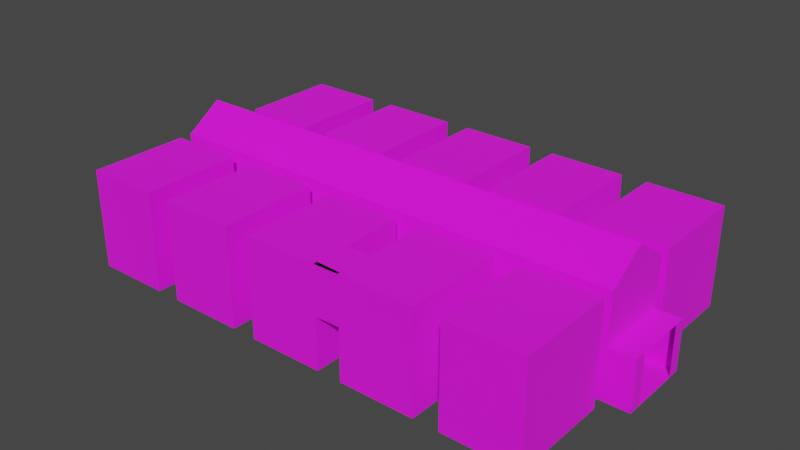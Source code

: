 # Source: room7.blend  (saved by Blender 3.6.11; exported with 4.5.12 LTS)
import bpy
from mathutils import Matrix  # noqa: F401  (used for matrix-valued properties, if any)

bpy.ops.wm.read_factory_settings(use_empty=True)
scene = bpy.context.scene
scene.name = 'Scene'

# ---- collections
col_collection = bpy.data.collections.new('Collection'); scene.collection.children.link(col_collection)

# ---- images (referenced by path relative to the original .blend; pixels are not part of the script)
import os
ASSET_DIR = os.environ.get("B2B_ASSET_DIR", "")  # directory of the original .blend (textures are referenced by path, not embedded)
HERE = os.path.dirname(os.path.abspath(__file__))  # packed textures are extracted next to this script under _unpacked/

def load_image(name, relpath, width, height, colorspace="sRGB"):
    """Load a texture the original file referenced (path relative to the .blend, or extracted next to this script)."""
    p = next((c for c in (os.path.join(HERE, relpath), os.path.join(ASSET_DIR, relpath)) if relpath and os.path.exists(c)), "")
    if p:
        img = bpy.data.images.load(p, check_existing=True)
        img.name = name
    else:  # same state as the original file: an image datablock whose file is absent (Cycles renders it pink)
        img = bpy.data.images.new(name, width, height)
        img.source = "FILE"
        img.filepath = "//" + (relpath or name)
    img.colorspace_settings.name = colorspace
    return img
img_dungeon_wall_diffuse_png = load_image('dungeon_wall_diffuse.png', 'dungeon_wall_diffuse.png', 1024, 1024, 'sRGB')
img_dungeon_floor_diffuse_png = load_image('dungeon_floor_diffuse.png', 'dungeon_floor_diffuse.png', 1024, 1024, 'sRGB')

# ---- materials (node trees are filled in below, after node groups)
mat_material = bpy.data.materials.new('Material')
mat_material.use_backface_culling = True
mat_material.use_transparent_shadow = False
mat_floor = bpy.data.materials.new('Floor')
mat_floor.use_backface_culling = True
mat_floor.use_transparent_shadow = False

# ---- material node trees
mat_material.use_nodes = True; mat_material.node_tree.nodes.clear()
_N = mat_material.node_tree.nodes; _L = mat_material.node_tree.links
n0 = _N.new('ShaderNodeBsdfPrincipled'); n0.name = 'Principled BSDF'; n0.location = (10, 300)
n0.distribution = 'GGX'
n0.subsurface_method = 'RANDOM_WALK_SKIN'
n0.inputs[2].default_value = 1.0
n0.inputs[3].default_value = 1.45
n0.inputs[27].default_value = (0.0, 0.0, 0.0, 1.0)
n0.inputs[28].default_value = 1.0
n1 = _N.new('ShaderNodeOutputMaterial'); n1.name = 'Material Output'; n1.location = (300, 300)
n2 = _N.new('ShaderNodeTexImage'); n2.name = 'Image Texture'; n2.location = (-722, 293)
n2.image = img_dungeon_wall_diffuse_png
_L.new(n0.outputs[0], n1.inputs[0])
_L.new(n2.outputs[0], n0.inputs[0])
n1.is_active_output = True
mat_floor.use_nodes = True; mat_floor.node_tree.nodes.clear()
_N = mat_floor.node_tree.nodes; _L = mat_floor.node_tree.links
n0 = _N.new('ShaderNodeBsdfPrincipled'); n0.name = 'Principled BSDF'; n0.location = (10, 300)
n0.distribution = 'GGX'
n0.subsurface_method = 'RANDOM_WALK_SKIN'
n0.inputs[2].default_value = 1.0
n0.inputs[3].default_value = 1.45
n0.inputs[27].default_value = (0.0, 0.0, 0.0, 1.0)
n0.inputs[28].default_value = 1.0
n1 = _N.new('ShaderNodeOutputMaterial'); n1.name = 'Material Output'; n1.location = (300, 300)
n2 = _N.new('ShaderNodeTexImage'); n2.name = 'Image Texture'; n2.location = (-722, 293)
n2.image = img_dungeon_floor_diffuse_png
_L.new(n0.outputs[0], n1.inputs[0])
_L.new(n2.outputs[0], n0.inputs[0])
n1.is_active_output = True

# ---- world
world_world = bpy.data.worlds.new('World'); scene.world = world_world
world_world.use_nodes = True; world_world.node_tree.nodes.clear()
_N = world_world.node_tree.nodes; _L = world_world.node_tree.links
n0 = _N.new('ShaderNodeOutputWorld'); n0.name = 'World Output'; n0.location = (300, 300)
n1 = _N.new('ShaderNodeBackground'); n1.name = 'Background'; n1.location = (10, 300)
n1.inputs[0].default_value = (0.05088, 0.05088, 0.05088, 1.0)
_L.new(n1.outputs[0], n0.inputs[0])
n0.is_active_output = True
world_world.color = (0.05088, 0.05088, 0.05088)
world_world.use_sun_shadow = False
world_world.sun_shadow_jitter_overblur = 0.0

# ---- meshes
me_cube = bpy.data.meshes.new('Cube')
me_cube.from_pydata([(-1.0, -1.0, -1.0), (-1.0, -1.0, 3.0), (-5.96e-08, 3.0, -1.0), (-5.96e-08, 3.0, 1.0), (2.0, -1.0, -1.0), (2.0, -1.0, 3.0), (1.0, 3.0, -1.0), (1.0, 3.0, 1.0), (-1.0, 3.0, 3.0), (-1.0, 3.0, -1.0), (2.0, 3.0, -1.0), (2.0, 3.0, 3.0), (-5.96e-08, 3.5, -1.0), (-5.96e-08, 3.5, 1.0), (1.0, 3.5, -1.0), (1.0, 3.5, 1.0), (3.0, -1.0, -1.0), (3.0, -1.0, 3.0), (4.0, 3.0, -1.0), (4.0, 3.0, 1.0), (6.0, -1.0, -1.0), (6.0, -1.0, 3.0), (5.0, 3.0, -1.0), (5.0, 3.0, 1.0), (3.0, 3.0, 3.0), (3.0, 3.0, -1.0), (6.0, 3.0, -1.0), (6.0, 3.0, 3.0), (4.0, 3.5, -1.0), (4.0, 3.5, 1.0), (5.0, 3.5, -1.0), (5.0, 3.5, 1.0), (2.0, -1.0, 2.733), (2.0, -0.4287, 1.061), (2.0, -1.0, 1.071), (2.0, -0.8236, 3.0), (2.0, 0.5509, 3.0), (2.0, 0.6564, 2.741), (3.0, -1.0, 1.093), (3.0, -1.0, 2.811), (3.0, -0.8753, 3.0), (3.0, 0.5229, 3.0), (3.0, 0.6193, 2.764), (3.0, -0.4657, 1.084), (-5.0, -1.0, -1.0), (-5.0, -1.0, 3.0), (-4.0, 3.0, -1.0), (-4.0, 3.0, 1.0), (-2.0, -1.0, -1.0), (-2.0, -1.0, 3.0), (-3.0, 3.0, -1.0), (-3.0, 3.0, 1.0), (-5.0, 3.0, 3.0), (-5.0, 3.0, -1.0), (-2.0, 3.0, -1.0), (-2.0, 3.0, 3.0), (-4.0, 3.5, -1.0), (-4.0, 3.5, 1.0), (-3.0, 3.5, -1.0), (-3.0, 3.5, 1.0), (-9.0, -1.0, -1.0), (-9.0, -1.0, 3.0), (-8.0, 3.0, -1.0), (-8.0, 3.0, 1.0), (-6.0, -1.0, -1.0), (-6.0, -1.0, 3.0), (-7.0, 3.0, -1.0), (-7.0, 3.0, 1.0), (-9.0, 3.0, 3.0), (-9.0, 3.0, -1.0), (-6.0, 3.0, -1.0), (-6.0, 3.0, 3.0), (-8.0, 3.5, -1.0), (-8.0, 3.5, 1.0), (-7.0, 3.5, -1.0), (-7.0, 3.5, 1.0), (7.0, -1.0, -1.0), (7.0, -1.0, 3.0), (8.0, 3.0, -1.0), (8.0, 3.0, 1.0), (10.0, -1.0, -1.0), (10.0, -1.0, 3.0), (9.0, 3.0, -1.0), (9.0, 3.0, 1.0), (7.0, 3.0, 3.0), (7.0, 3.0, -1.0), (10.0, 3.0, -1.0), (10.0, 3.0, 3.0), (8.0, 3.5, -1.0), (8.0, 3.5, 1.0), (9.0, 3.5, -1.0), (9.0, 3.5, 1.0), (-2.0, 11.0, -1.0), (-2.0, 11.0, 3.0), (-3.0, 7.0, -1.0), (-3.0, 7.0, 1.0), (-5.0, 11.0, -1.0), (-5.0, 11.0, 3.0), (-4.0, 7.0, -1.0), (-4.0, 7.0, 1.0), (-2.0, 7.0, 3.0), (-2.0, 7.0, -1.0), (-5.0, 7.0, -1.0), (-5.0, 7.0, 3.0), (-3.0, 6.5, -1.0), (-3.0, 6.5, 1.0), (-4.0, 6.5, -1.0), (-4.0, 6.5, 1.0), (2.0, 11.0, -1.0), (2.0, 11.0, 3.0), (1.0, 7.0, -1.0), (1.0, 7.0, 1.0), (-1.0, 11.0, -1.0), (-1.0, 11.0, 3.0), (0.0, 7.0, -1.0), (0.0, 7.0, 1.0), (2.0, 7.0, 3.0), (2.0, 7.0, -1.0), (-1.0, 7.0, -1.0), (-1.0, 7.0, 3.0), (1.0, 6.5, -1.0), (1.0, 6.5, 1.0), (0.0, 6.5, -1.0), (0.0, 6.5, 1.0), (6.0, 11.0, -1.0), (6.0, 11.0, 3.0), (5.0, 7.0, -1.0), (5.0, 7.0, 1.0), (3.0, 11.0, -1.0), (3.0, 11.0, 3.0), (4.0, 7.0, -1.0), (4.0, 7.0, 1.0), (6.0, 7.0, 3.0), (6.0, 7.0, -1.0), (3.0, 7.0, -1.0), (3.0, 7.0, 3.0), (5.0, 6.5, -1.0), (5.0, 6.5, 1.0), (4.0, 6.5, -1.0), (4.0, 6.5, 1.0), (10.0, 11.0, -1.0), (10.0, 11.0, 3.0), (9.0, 7.0, -1.0), (9.0, 7.0, 1.0), (7.0, 11.0, -1.0), (7.0, 11.0, 3.0), (8.0, 7.0, -1.0), (8.0, 7.0, 1.0), (10.0, 7.0, 3.0), (10.0, 7.0, -1.0), (7.0, 7.0, -1.0), (7.0, 7.0, 3.0), (9.0, 6.5, -1.0), (9.0, 6.5, 1.0), (8.0, 6.5, -1.0), (8.0, 6.5, 1.0), (-6.0, 11.0, -1.0), (-6.0, 11.0, 3.0), (-7.0, 7.0, -1.0), (-7.0, 7.0, 1.0), (-9.0, 11.0, -1.0), (-9.0, 11.0, 3.0), (-8.0, 7.0, -1.0), (-8.0, 7.0, 1.0), (-6.0, 7.0, 3.0), (-6.0, 7.0, -1.0), (-9.0, 7.0, -1.0), (-9.0, 7.0, 3.0), (-7.0, 6.5, -1.0), (-7.0, 6.5, 1.0), (-8.0, 6.5, -1.0), (-8.0, 6.5, 1.0)], [], [(0, 9, 8, 1), (36, 11, 10, 4, 34, 33, 37), (5, 35, 32), (4, 0, 1, 5, 32, 34), (9, 0, 4, 10), (39, 17, 5, 32), (2, 3, 8, 9), (3, 7, 11, 8), (7, 6, 10, 11), (6, 7, 15, 14), (7, 3, 13, 15), (3, 2, 12, 13), (14, 12, 2, 6), (38, 16, 25, 24, 41, 42, 43), (17, 39, 40), (26, 20, 21, 27), (17, 21, 20, 16, 38, 39), (25, 16, 20, 26), (35, 5, 17, 40), (18, 19, 24, 25), (19, 23, 27, 24), (23, 22, 26, 27), (22, 23, 31, 30), (23, 19, 29, 31), (19, 18, 28, 29), (30, 28, 18, 22), (35, 40, 39, 32), (37, 42, 41, 36), (42, 37, 33, 43), (34, 38, 43, 33), (38, 34, 32, 39), (1, 8, 11, 36, 41, 24, 27, 21, 17, 5), (53, 52, 45, 44), (55, 49, 45, 52), (54, 48, 49, 55), (45, 49, 48, 44), (53, 44, 48, 54), (46, 47, 52, 53), (47, 51, 55, 52), (51, 50, 54, 55), (50, 51, 59, 58), (51, 47, 57, 59), (47, 46, 56, 57), (58, 56, 46, 50), (69, 68, 61, 60), (71, 65, 61, 68), (70, 64, 65, 71), (61, 65, 64, 60), (69, 60, 64, 70), (62, 63, 68, 69), (63, 67, 71, 68), (67, 66, 70, 71), (66, 67, 75, 74), (67, 63, 73, 75), (63, 62, 72, 73), (74, 72, 62, 66), (85, 84, 77, 76), (87, 81, 77, 84), (86, 80, 81, 87), (77, 81, 80, 76), (85, 76, 80, 86), (78, 79, 84, 85), (79, 83, 87, 84), (83, 82, 86, 87), (82, 83, 91, 90), (83, 79, 89, 91), (79, 78, 88, 89), (90, 88, 78, 82), (101, 100, 93, 92), (103, 97, 93, 100), (102, 96, 97, 103), (93, 97, 96, 92), (101, 92, 96, 102), (94, 95, 100, 101), (95, 99, 103, 100), (99, 98, 102, 103), (98, 99, 107, 106), (99, 95, 105, 107), (95, 94, 104, 105), (106, 104, 94, 98), (117, 116, 109, 108), (119, 113, 109, 116), (118, 112, 113, 119), (109, 113, 112, 108), (117, 108, 112, 118), (110, 111, 116, 117), (111, 115, 119, 116), (115, 114, 118, 119), (114, 115, 123, 122), (115, 111, 121, 123), (111, 110, 120, 121), (122, 120, 110, 114), (133, 132, 125, 124), (135, 129, 125, 132), (134, 128, 129, 135), (125, 129, 128, 124), (133, 124, 128, 134), (126, 127, 132, 133), (127, 131, 135, 132), (131, 130, 134, 135), (130, 131, 139, 138), (131, 127, 137, 139), (127, 126, 136, 137), (138, 136, 126, 130), (149, 148, 141, 140), (151, 145, 141, 148), (150, 144, 145, 151), (141, 145, 144, 140), (149, 140, 144, 150), (142, 143, 148, 149), (143, 147, 151, 148), (147, 146, 150, 151), (146, 147, 155, 154), (147, 143, 153, 155), (143, 142, 152, 153), (154, 152, 142, 146), (165, 164, 157, 156), (167, 161, 157, 164), (166, 160, 161, 167), (157, 161, 160, 156), (158, 159, 164, 165), (159, 163, 167, 164), (163, 162, 166, 167), (162, 163, 171, 170), (163, 159, 169, 171), (159, 158, 168, 169), (170, 168, 158, 162), (156, 160, 166, 165)])
me_cube.polygons.foreach_set('material_index', [0, 0, 0, 0, 1, 0, 0, 0, 0, 0, 0, 0, 0, 0, 0, 0, 0, 1, 0, 0, 0, 0, 0, 0, 0, 0, 0, 0, 0, 0, 0, 0, 0, 0, 0, 0, 1, 0, 0, 0, 0, 0, 0, 0, 0, 0, 0, 0, 1, 0, 0, 0, 0, 0, 0, 0, 0, 0, 0, 0, 1, 0, 0, 0, 0, 0, 0, 0, 0, 0, 0, 0, 1, 0, 0, 0, 0, 0, 0, 0, 0, 0, 0, 0, 1, 0, 0, 0, 0, 0, 0, 0, 0, 0, 0, 0, 1, 0, 0, 0, 0, 0, 0, 0, 0, 0, 0, 0, 1, 0, 0, 0, 0, 0, 0, 0, 0, 0, 0, 0, 0, 0, 0, 0, 0, 0, 0, 0])
_uv = me_cube.uv_layers.new(name='UVMap')
_uv.uv.foreach_set('vector', [-0.9768, 0.05865, 0.02315, 0.05865, 0.02315, 1.059, -0.9768, 1.059, -0.5891, 1.059, 0.02315, 1.059, 0.02315, 0.05865, -0.9768, 0.05865, -0.9768, 0.5765, -0.834, 0.574, -0.5628, 0.994, -0.9768, 1.059, -0.9327, 1.059, -0.9768, 0.992, 0.9859, 0.05865, 0.2359, 0.05865, 0.2359, 1.059, 0.9859, 1.059, 0.9859, 0.992, 0.9859, 0.5765, 0.02956, -0.1575, 0.02956, -1.444, 0.9942, -1.444, 0.9942, -0.1575, 1.236, 1.012, 1.236, 1.059, 0.9859, 1.059, 0.9859, 0.992, 0.4859, 0.05865, 0.4859, 0.5586, 0.2359, 1.059, 0.2359, 0.05865, 0.4859, 0.5586, 0.7359, 0.5586, 0.9859, 1.059, 0.2359, 1.059, 0.7359, 0.5586, 0.7359, 0.05865, 0.9859, 0.05865, 0.9859, 1.059, 0.02315, 0.05865, 0.02315, 0.5586, 0.1482, 0.5586, 0.1482, 0.05865, 0.7359, 0.02315, 0.4859, 0.02315, 0.4859, 0.1482, 0.7359, 0.1482, 0.02315, 0.5586, 0.02315, 0.05865, 0.1482, 0.05865, 0.1482, 0.5586, 0.7359, 0.1482, 0.4859, 0.1482, 0.4859, 0.02315, 0.7359, 0.02315, -0.9768, 0.5819, -0.9768, 0.05865, 0.02315, 0.05865, 0.02315, 1.059, -0.5961, 1.059, -0.572, 0.9996, -0.8433, 0.5795, -0.9768, 1.059, -0.9768, 1.012, -0.9457, 1.059, 0.02315, 0.05865, -0.9768, 0.05865, -0.9768, 1.059, 0.02315, 1.059, 1.236, 1.059, 1.986, 1.059, 1.986, 0.05865, 1.236, 0.05865, 1.236, 0.5819, 1.236, 1.012, 1.316, -0.1575, 1.316, -1.444, 2.28, -1.444, 2.28, -0.1575, 0.9859, -0.9327, 0.9859, -0.9768, 1.236, -0.9768, 1.236, -0.9457, 1.486, 0.05865, 1.486, 0.5586, 1.236, 1.059, 1.236, 0.05865, 1.486, 0.5586, 1.736, 0.5586, 1.986, 1.059, 1.236, 1.059, 1.736, 0.5586, 1.736, 0.05865, 1.986, 0.05865, 1.986, 1.059, 0.02315, 0.05865, 0.02315, 0.5586, 0.1482, 0.5586, 0.1482, 0.05865, 1.736, 0.02315, 1.486, 0.02315, 1.486, 0.1482, 1.736, 0.1482, 0.02315, 0.5586, 0.02315, 0.05865, 0.1482, 0.05865, 0.1482, 0.5586, 1.736, 0.1482, 1.486, 0.1482, 1.486, 0.02315, 1.736, 0.02315, 0.9859, 1.059, 1.236, 1.059, 1.236, 1.012, 0.9859, 0.992, 0.9859, 0.994, 1.236, 0.9996, 1.236, 1.059, 0.9859, 1.059, 1.236, 0.9996, 0.9859, 0.994, 0.9859, 0.574, 1.236, 0.5795, 0.9859, -0.9768, 1.236, -0.9768, 1.236, -0.8433, 0.9859, -0.834, 1.236, 0.5819, 0.9859, 0.5765, 0.9859, 0.992, 1.236, 1.012, 0.2359, -0.9768, 0.2359, 0.02315, 0.9859, 0.02315, 0.9859, -0.5891, 1.236, -0.5961, 1.236, 0.02315, 1.986, 0.02315, 1.986, -0.9768, 1.236, -0.9768, 0.9859, -0.9768, 0.02315, 0.05865, 0.02315, 1.059, -0.9768, 1.059, -0.9768, 0.05865, -0.01406, 0.02315, -0.01406, -0.9768, -0.7641, -0.9768, -0.7641, 0.02315, 0.02315, 0.05865, -0.9768, 0.05865, -0.9768, 1.059, 0.02315, 1.059, -0.7641, 1.059, -0.01406, 1.059, -0.01406, 0.05865, -0.7641, 0.05865, -1.257, -0.1575, -1.257, -1.444, -0.292, -1.444, -0.292, -0.1575, -0.5141, 0.05865, -0.5141, 0.5586, -0.7641, 1.059, -0.7641, 0.05865, -0.5141, 0.5586, -0.2641, 0.5586, -0.01406, 1.059, -0.7641, 1.059, -0.2641, 0.5586, -0.2641, 0.05865, -0.01406, 0.05865, -0.01406, 1.059, 0.02315, 0.05865, 0.02315, 0.5586, 0.1482, 0.5586, 0.1482, 0.05865, -0.2641, 0.02315, -0.5141, 0.02315, -0.5141, 0.1482, -0.2641, 0.1482, 0.02315, 0.5586, 0.02315, 0.05865, 0.1482, 0.05865, 0.1482, 0.5586, -0.2641, 0.1482, -0.5141, 0.1482, -0.5141, 0.02315, -0.2641, 0.02315, 0.02315, 0.05865, 0.02315, 1.059, -0.9768, 1.059, -0.9768, 0.05865, -1.014, 0.02315, -1.014, -0.9768, -1.764, -0.9768, -1.764, 0.02315, 0.02315, 0.05865, -0.9768, 0.05865, -0.9768, 1.059, 0.02315, 1.059, -1.764, 1.059, -1.014, 1.059, -1.014, 0.05865, -1.764, 0.05865, -2.543, -0.1575, -2.543, -1.444, -1.578, -1.444, -1.578, -0.1575, -1.514, 0.05865, -1.514, 0.5586, -1.764, 1.059, -1.764, 0.05865, -1.514, 0.5586, -1.264, 0.5586, -1.014, 1.059, -1.764, 1.059, -1.264, 0.5586, -1.264, 0.05865, -1.014, 0.05865, -1.014, 1.059, 0.02315, 0.05865, 0.02315, 0.5586, 0.1482, 0.5586, 0.1482, 0.05865, -1.264, 0.02315, -1.514, 0.02315, -1.514, 0.1482, -1.264, 0.1482, 0.02315, 0.5586, 0.02315, 0.05865, 0.1482, 0.05865, 0.1482, 0.5586, -1.264, 0.1482, -1.514, 0.1482, -1.514, 0.02315, -1.264, 0.02315, 0.02315, 0.05865, 0.02315, 1.059, -0.9768, 1.059, -0.9768, 0.05865, 2.986, 0.02315, 2.986, -0.9768, 2.236, -0.9768, 2.236, 0.02315, 0.02315, 0.05865, -0.9768, 0.05865, -0.9768, 1.059, 0.02315, 1.059, 2.236, 1.059, 2.986, 1.059, 2.986, 0.05865, 2.236, 0.05865, 2.602, -0.1575, 2.602, -1.444, 3.567, -1.444, 3.567, -0.1575, 2.486, 0.05865, 2.486, 0.5586, 2.236, 1.059, 2.236, 0.05865, 2.486, 0.5586, 2.736, 0.5586, 2.986, 1.059, 2.236, 1.059, 2.736, 0.5586, 2.736, 0.05865, 2.986, 0.05865, 2.986, 1.059, 0.02315, 0.05865, 0.02315, 0.5586, 0.1482, 0.5586, 0.1482, 0.05865, 2.736, 0.02315, 2.486, 0.02315, 2.486, 0.1482, 2.736, 0.1482, 0.02315, 0.5586, 0.02315, 0.05865, 0.1482, 0.05865, 0.1482, 0.5586, 2.736, 0.1482, 2.486, 0.1482, 2.486, 0.02315, 2.736, 0.02315, 1.023, 0.05865, 1.023, 1.059, 2.023, 1.059, 2.023, 0.05865, -0.7641, 1.023, -0.7641, 2.023, -0.01406, 2.023, -0.01406, 1.023, 1.023, 0.05865, 2.023, 0.05865, 2.023, 1.059, 1.023, 1.059, -0.01406, 1.059, -0.7641, 1.059, -0.7641, 0.05865, -0.01406, 0.05865, -0.292, 1.129, -0.292, 2.415, -1.257, 2.415, -1.257, 1.129, -0.2641, 0.05865, -0.2641, 0.5586, -0.01406, 1.059, -0.01406, 0.05865, -0.2641, 0.5586, -0.5141, 0.5586, -0.7641, 1.059, -0.01406, 1.059, -0.5141, 0.5586, -0.5141, 0.05865, -0.7641, 0.05865, -0.7641, 1.059, 1.023, 0.05865, 1.023, 0.5586, 0.8982, 0.5586, 0.8982, 0.05865, -0.5141, 1.023, -0.2641, 1.023, -0.2641, 0.8982, -0.5141, 0.8982, 1.023, 0.5586, 1.023, 0.05865, 0.8982, 0.05865, 0.8982, 0.5586, -0.5141, 0.8982, -0.2641, 0.8982, -0.2641, 1.023, -0.5141, 1.023, 1.023, 0.05865, 1.023, 1.059, 2.023, 1.059, 2.023, 0.05865, 0.2359, 1.023, 0.2359, 2.023, 0.9859, 2.023, 0.9859, 1.023, 1.023, 0.05865, 2.023, 0.05865, 2.023, 1.059, 1.023, 1.059, 0.9859, 1.059, 0.2359, 1.059, 0.2359, 0.05865, 0.9859, 0.05865, 0.9942, 1.129, 0.9942, 2.415, 0.02956, 2.415, 0.02956, 1.129, 0.7359, 0.05865, 0.7359, 0.5586, 0.9859, 1.059, 0.9859, 0.05865, 0.7359, 0.5586, 0.4859, 0.5586, 0.2359, 1.059, 0.9859, 1.059, 0.4859, 0.5586, 0.4859, 0.05865, 0.2359, 0.05865, 0.2359, 1.059, 1.023, 0.05865, 1.023, 0.5586, 0.8982, 0.5586, 0.8982, 0.05865, 0.4859, 1.023, 0.7359, 1.023, 0.7359, 0.8982, 0.4859, 0.8982, 1.023, 0.5586, 1.023, 0.05865, 0.8982, 0.05865, 0.8982, 0.5586, 0.4859, 0.8982, 0.7359, 0.8982, 0.7359, 1.023, 0.4859, 1.023, 1.023, 0.05865, 1.023, 1.059, 2.023, 1.059, 2.023, 0.05865, 1.236, 1.023, 1.236, 2.023, 1.986, 2.023, 1.986, 1.023, 1.023, 0.05865, 2.023, 0.05865, 2.023, 1.059, 1.023, 1.059, 1.986, 1.059, 1.236, 1.059, 1.236, 0.05865, 1.986, 0.05865, 2.28, 1.129, 2.28, 2.415, 1.316, 2.415, 1.316, 1.129, 1.736, 0.05865, 1.736, 0.5586, 1.986, 1.059, 1.986, 0.05865, 1.736, 0.5586, 1.486, 0.5586, 1.236, 1.059, 1.986, 1.059, 1.486, 0.5586, 1.486, 0.05865, 1.236, 0.05865, 1.236, 1.059, 1.023, 0.05865, 1.023, 0.5586, 0.8982, 0.5586, 0.8982, 0.05865, 1.486, 1.023, 1.736, 1.023, 1.736, 0.8982, 1.486, 0.8982, 1.023, 0.5586, 1.023, 0.05865, 0.8982, 0.05865, 0.8982, 0.5586, 1.486, 0.8982, 1.736, 0.8982, 1.736, 1.023, 1.486, 1.023, 1.023, 0.05865, 1.023, 1.059, 2.023, 1.059, 2.023, 0.05865, 2.236, 1.023, 2.236, 2.023, 2.986, 2.023, 2.986, 1.023, 1.023, 0.05865, 2.023, 0.05865, 2.023, 1.059, 1.023, 1.059, 2.986, 1.059, 2.236, 1.059, 2.236, 0.05865, 2.986, 0.05865, 3.567, 1.129, 3.567, 2.415, 2.602, 2.415, 2.602, 1.129, 2.736, 0.05865, 2.736, 0.5586, 2.986, 1.059, 2.986, 0.05865, 2.736, 0.5586, 2.486, 0.5586, 2.236, 1.059, 2.986, 1.059, 2.486, 0.5586, 2.486, 0.05865, 2.236, 0.05865, 2.236, 1.059, 1.023, 0.05865, 1.023, 0.5586, 0.8982, 0.5586, 0.8982, 0.05865, 2.486, 1.023, 2.736, 1.023, 2.736, 0.8982, 2.486, 0.8982, 1.023, 0.5586, 1.023, 0.05865, 0.8982, 0.05865, 0.8982, 0.5586, 2.486, 0.8982, 2.736, 0.8982, 2.736, 1.023, 2.486, 1.023, 1.023, 0.05865, 1.023, 1.059, 2.023, 1.059, 2.023, 0.05865, -1.764, 1.023, -1.764, 2.023, -1.014, 2.023, -1.014, 1.023, -0.08333, 0.08333, 0.9167, 0.08333, 0.9167, 1.083, -0.08333, 1.083, 0.875, 1.25, 0.125, 1.25, 0.125, 0.25, 0.875, 0.25, -1.264, 0.05865, -1.264, 0.5586, -1.014, 1.059, -1.014, 0.05865, -1.264, 0.5586, -1.514, 0.5586, -1.764, 1.059, -1.014, 1.059, -1.514, 0.5586, -1.514, 0.05865, -1.764, 0.05865, -1.764, 1.059, 1.023, 0.05865, 1.023, 0.5586, 0.8982, 0.5586, 0.8982, 0.05865, -1.514, 1.023, -1.264, 1.023, -1.264, 0.8982, -1.514, 0.8982, 1.023, 0.5586, 1.023, 0.05865, 0.8982, 0.05865, 0.8982, 0.5586, -1.514, 0.8982, -1.264, 0.8982, -1.264, 1.023, -1.514, 1.023, 0.875, 0.75, 0.125, 0.75, 0.125, -0.25, 0.875, -0.25])
me_cube.materials.append(mat_material)
me_cube.materials.append(mat_floor)
me_cube.update()
me_plane_001 = bpy.data.meshes.new('Plane.001')
me_plane_001.from_pydata([(-8.0, 4.5, 0.0), (11.0, 4.5, 0.0), (-8.0, 7.5, 0.0), (11.0, 7.5, 0.0), (-7.0, 4.5, 0.0), (-6.0, 4.5, 0.0), (-3.0, 4.5, 0.0), (-2.0, 4.5, 0.0), (1.0, 4.5, 0.0), (2.0, 4.5, 0.0), (5.0, 4.5, 0.0), (6.0, 4.5, 0.0), (9.0, 4.5, 0.0), (10.0, 4.5, 0.0), (10.0, 7.5, 0.0), (9.0, 7.5, 0.0), (6.0, 7.5, 0.0), (5.0, 7.5, 0.0), (2.0, 7.5, 0.0), (1.0, 7.5, 0.0), (-2.0, 7.5, 0.0), (-3.0, 7.5, 0.0), (-6.0, 7.5, 0.0), (-7.0, 7.5, 0.0), (-8.0, 4.5, 2.25), (11.0, 4.5, 2.0), (11.0, 7.5, 2.0), (-7.0, 4.5, 2.0), (-6.0, 4.5, 2.0), (-3.0, 4.5, 2.0), (-2.0, 4.5, 2.0), (1.0, 4.5, 2.0), (2.0, 4.5, 2.0), (5.0, 4.5, 2.0), (6.0, 4.5, 2.0), (9.0, 4.5, 2.0), (10.0, 4.5, 2.0), (10.0, 7.5, 2.0), (9.0, 7.5, 2.0), (6.0, 7.5, 2.0), (5.0, 7.5, 2.0), (2.0, 7.5, 2.0), (1.0, 7.5, 2.0), (-2.0, 7.5, 2.0), (-3.0, 7.5, 2.0), (-6.0, 7.5, 2.0), (-7.0, 7.5, 2.0), (-8.0, 4.5, 4.0), (11.0, 4.5, 4.0), (-7.0, 4.5, 4.0), (-6.0, 4.5, 4.0), (-3.0, 4.5, 4.0), (-2.0, 4.5, 4.0), (1.0, 4.5, 4.0), (2.0, 4.5, 4.0), (5.0, 4.5, 4.0), (6.0, 4.5, 4.0), (9.0, 4.5, 4.0), (10.0, 4.5, 4.0), (-8.0, 7.5, 4.0), (11.0, 7.5, 4.0), (10.0, 7.5, 4.0), (9.0, 7.5, 4.0), (6.0, 7.5, 4.0), (5.0, 7.5, 4.0), (2.0, 7.5, 4.0), (1.0, 7.5, 4.0), (-2.0, 7.5, 4.0), (-3.0, 7.5, 4.0), (-6.0, 7.5, 4.0), (-7.0, 7.5, 4.0), (-8.0, 6.0, 5.0), (11.0, 6.0, 5.0), (10.0, 6.0, 5.0), (9.0, 6.0, 5.0), (6.0, 6.0, 5.0), (5.0, 6.0, 5.0), (2.0, 6.0, 5.0), (1.0, 6.0, 5.0), (-2.0, 6.0, 5.0), (-3.0, 6.0, 5.0), (-6.0, 6.0, 5.0), (-7.0, 6.0, 5.0), (-7.75, 4.5, 2.25), (-7.75, 7.5, 2.25), (-7.75, 4.5, 2.0), (-7.75, 7.5, 2.0), (-8.25, 4.5, 2.0), (-8.25, 7.5, 2.0), (12.0, 4.5, 0.0), (12.0, 7.5, 0.0), (12.0, 4.5, 2.0), (12.0, 7.5, 2.0), (-9.0, 4.5, 0.0), (-9.0, 7.5, 0.0), (12.0, 7.0, 0.0), (12.0, 7.0, 2.0), (12.0, 5.0, 0.0), (12.0, 5.0, 2.0), (-8.0, 7.5, 2.25), (-9.0, 4.5, 2.0), (-9.0, 7.5, 2.0), (-8.25, 4.5, 2.0), (-8.25, 7.5, 2.0)], [], [(13, 1, 3, 14), (0, 4, 23, 2), (4, 5, 22, 23), (5, 6, 21, 22), (6, 7, 20, 21), (7, 8, 19, 20), (8, 9, 18, 19), (9, 10, 17, 18), (10, 11, 16, 17), (11, 12, 15, 16), (12, 13, 14, 15), (22, 21, 44, 45), (12, 11, 34, 35), (16, 15, 38, 39), (6, 5, 28, 29), (20, 19, 42, 43), (2, 23, 46, 99), (10, 9, 32, 33), (14, 3, 26, 37), (4, 0, 24, 27), (18, 17, 40, 41), (1, 13, 36, 25), (8, 7, 30, 31), (29, 51, 52, 30), (33, 32, 54, 55), (35, 57, 58, 36), (27, 24, 47, 49), (27, 49, 50, 28), (35, 34, 56, 57), (29, 28, 50, 51), (33, 55, 56, 34), (25, 36, 58, 48), (31, 53, 54, 32), (31, 30, 52, 53), (39, 63, 64, 40), (43, 42, 66, 67), (45, 69, 70, 46), (37, 26, 60, 61), (37, 61, 62, 38), (45, 44, 68, 69), (99, 46, 70, 59), (39, 38, 62, 63), (43, 67, 68, 44), (41, 65, 66, 42), (41, 40, 64, 65), (63, 62, 74, 75), (63, 75, 76, 64), (69, 81, 82, 70), (65, 64, 76, 77), (61, 73, 74, 62), (59, 70, 82, 71), (67, 79, 80, 68), (67, 66, 78, 79), (61, 60, 72, 73), (65, 77, 78, 66), (69, 68, 80, 81), (58, 73, 72, 48), (57, 74, 73, 58), (56, 75, 74, 57), (55, 76, 75, 56), (54, 77, 76, 55), (53, 78, 77, 54), (52, 79, 78, 53), (51, 80, 79, 52), (50, 81, 80, 51), (49, 82, 81, 50), (47, 71, 82, 49), (24, 99, 59, 71, 47), (48, 72, 60, 26, 25), (99, 24, 83, 84), (84, 83, 85, 86), (86, 85, 87, 88), (1, 25, 91, 89), (25, 98, 91), (26, 3, 90, 92), (3, 95, 90), (0, 2, 94, 93), (90, 95, 96, 92), (95, 3, 1, 97), (96, 26, 92), (91, 98, 97, 89), (97, 1, 89), (98, 25, 26, 96), (94, 2, 99, 101), (0, 93, 100, 24), (88, 87, 102, 103), (103, 102, 100, 101)])
_uv = me_plane_001.uv_layers.new(name='UVMap')
_uv.uv.foreach_set('vector', [2.557, 0.125, 2.807, 0.125, 2.807, 0.875, 2.557, 0.875, -1.943, 0.125, -1.693, 0.125, -1.693, 0.875, -1.943, 0.875, -1.693, 0.125, -1.443, 0.125, -1.443, 0.875, -1.693, 0.875, -1.443, 0.125, -0.693, 0.125, -0.693, 0.875, -1.443, 0.875, -0.693, 0.125, -0.443, 0.125, -0.443, 0.875, -0.693, 0.875, -0.443, 0.125, 0.307, 0.125, 0.307, 0.875, -0.443, 0.875, 0.307, 0.125, 0.557, 0.125, 0.557, 0.875, 0.307, 0.875, 0.557, 0.125, 1.307, 0.125, 1.307, 0.875, 0.557, 0.875, 1.307, 0.125, 1.557, 0.125, 1.557, 0.875, 1.307, 0.875, 1.557, 0.125, 2.307, 0.125, 2.307, 0.875, 1.557, 0.875, 2.307, 0.125, 2.557, 0.125, 2.557, 0.875, 2.307, 0.875, -1.443, -0.09382, -0.693, -0.09382, -0.693, 0.4062, -1.443, 0.4062, 2.307, -0.09382, 1.557, -0.09382, 1.557, 0.4062, 2.307, 0.4062, 1.557, -0.09382, 2.307, -0.09382, 2.307, 0.4062, 1.557, 0.4062, -0.693, -0.09382, -1.443, -0.09382, -1.443, 0.4062, -0.693, 0.4062, -0.443, -0.09382, 0.307, -0.09382, 0.307, 0.4062, -0.443, 0.4062, -1.943, -0.09382, -1.693, -0.09382, -1.693, 0.4062, -1.943, 0.4687, 1.307, -0.09382, 0.557, -0.09382, 0.557, 0.4062, 1.307, 0.4062, 2.557, -0.09382, 2.807, -0.09382, 2.807, 0.4062, 2.557, 0.4062, -1.693, -0.09382, -1.943, -0.09382, -1.943, 0.4687, -1.693, 0.4062, 0.557, -0.09382, 1.307, -0.09382, 1.307, 0.4062, 0.557, 0.4062, 2.807, -0.09382, 2.557, -0.09382, 2.557, 0.4062, 2.807, 0.4062, 0.307, -0.09382, -0.443, -0.09382, -0.443, 0.4062, 0.307, 0.4062, -0.693, 0.4062, -0.693, 0.9062, -0.443, 0.9062, -0.443, 0.4062, 1.307, 0.4062, 0.557, 0.4062, 0.557, 0.9062, 1.307, 0.9062, 2.307, 0.4062, 2.307, 0.9062, 2.557, 0.9062, 2.557, 0.4062, -1.693, 0.4062, -1.943, 0.4687, -1.943, 0.9062, -1.693, 0.9062, -1.693, 0.4062, -1.693, 0.9062, -1.443, 0.9062, -1.443, 0.4062, 2.307, 0.4062, 1.557, 0.4062, 1.557, 0.9062, 2.307, 0.9062, -0.693, 0.4062, -1.443, 0.4062, -1.443, 0.9062, -0.693, 0.9062, 1.307, 0.4062, 1.307, 0.9062, 1.557, 0.9062, 1.557, 0.4062, 2.807, 0.4062, 2.557, 0.4062, 2.557, 0.9062, 2.807, 0.9062, 0.307, 0.4062, 0.307, 0.9062, 0.557, 0.9062, 0.557, 0.4062, 0.307, 0.4062, -0.443, 0.4062, -0.443, 0.9062, 0.307, 0.9062, 1.557, 0.4062, 1.557, 0.9062, 1.307, 0.9062, 1.307, 0.4062, -0.443, 0.4062, 0.307, 0.4062, 0.307, 0.9062, -0.443, 0.9062, -1.443, 0.4062, -1.443, 0.9062, -1.693, 0.9062, -1.693, 0.4062, 2.557, 0.4062, 2.807, 0.4062, 2.807, 0.9062, 2.557, 0.9062, 2.557, 0.4062, 2.557, 0.9062, 2.307, 0.9062, 2.307, 0.4062, -1.443, 0.4062, -0.693, 0.4062, -0.693, 0.9062, -1.443, 0.9062, -1.943, 0.4687, -1.693, 0.4062, -1.693, 0.9062, -1.943, 0.9062, 1.557, 0.4062, 2.307, 0.4062, 2.307, 0.9062, 1.557, 0.9062, -0.443, 0.4062, -0.443, 0.9062, -0.693, 0.9062, -0.693, 0.4062, 0.557, 0.4062, 0.557, 0.9062, 0.307, 0.9062, 0.307, 0.4062, 0.557, 0.4062, 1.307, 0.4062, 1.307, 0.9062, 0.557, 0.9062, 1.557, 0.875, 2.307, 0.875, 2.307, 0.5, 1.557, 0.5, 1.557, 0.875, 1.557, 0.5, 1.307, 0.5, 1.307, 0.875, -1.443, 0.875, -1.443, 0.5, -1.693, 0.5, -1.693, 0.875, 0.557, 0.875, 1.307, 0.875, 1.307, 0.5, 0.557, 0.5, 2.557, 0.875, 2.557, 0.5, 2.307, 0.5, 2.307, 0.875, -1.943, 0.875, -1.693, 0.875, -1.693, 0.5, -1.943, 0.5, -0.443, 0.875, -0.443, 0.5, -0.693, 0.5, -0.693, 0.875, -0.443, 0.875, 0.307, 0.875, 0.307, 0.5, -0.443, 0.5, 2.557, 0.875, 2.807, 0.875, 2.807, 0.5, 2.557, 0.5, 0.557, 0.875, 0.557, 0.5, 0.307, 0.5, 0.307, 0.875, -1.443, 0.875, -0.693, 0.875, -0.693, 0.5, -1.443, 0.5, 2.557, 0.125, 2.557, 0.5, 2.807, 0.5, 2.807, 0.125, 2.307, 0.125, 2.307, 0.5, 2.557, 0.5, 2.557, 0.125, 1.557, 0.125, 1.557, 0.5, 2.307, 0.5, 2.307, 0.125, 1.307, 0.125, 1.307, 0.5, 1.557, 0.5, 1.557, 0.125, 0.557, 0.125, 0.557, 0.5, 1.307, 0.5, 1.307, 0.125, 0.307, 0.125, 0.307, 0.5, 0.557, 0.5, 0.557, 0.125, -0.443, 0.125, -0.443, 0.5, 0.307, 0.5, 0.307, 0.125, -0.693, 0.125, -0.693, 0.5, -0.443, 0.5, -0.443, 0.125, -1.443, 0.125, -1.443, 0.5, -0.693, 0.5, -0.693, 0.125, -1.693, 0.125, -1.693, 0.5, -1.443, 0.5, -1.443, 0.125, -1.943, 0.125, -1.943, 0.5, -1.693, 0.5, -1.693, 0.125, 0.125, 0.4687, 0.875, 0.4687, 0.875, 0.9062, 0.5, 1.156, 0.125, 0.9062, 0.125, 0.9062, 0.5, 1.156, 0.875, 0.9062, 0.875, 0.4062, 0.125, 0.4062, -1.943, 0.875, -1.943, 0.125, -1.881, 0.125, -1.881, 0.875, 0.875, 0.4687, 0.125, 0.4687, 0.125, 0.4062, 0.875, 0.4062, -1.881, 0.875, -1.881, 0.125, -2.006, 0.125, -2.006, 0.875, 2.807, -0.09382, 2.807, 0.4062, 3.057, 0.4062, 3.057, -0.09382, 2.807, 0.125, 3.057, 0.25, 3.057, 0.125, 2.807, 0.4062, 2.807, -0.09382, 3.057, -0.09382, 3.057, 0.4062, 2.807, 0.875, 3.057, 0.75, 3.057, 0.875, -1.943, 0.125, -1.943, 0.875, -2.193, 0.875, -2.193, 0.125, 0.875, -0.09382, 0.75, -0.09382, 0.75, 0.4062, 0.875, 0.4062, 3.057, 0.75, 2.807, 0.875, 2.807, 0.125, 3.057, 0.25, 3.057, 0.75, 2.807, 0.875, 3.057, 0.875, 0.125, 0.4062, 0.25, 0.4062, 0.25, -0.09382, 0.125, -0.09382, 3.057, 0.25, 2.807, 0.125, 3.057, 0.125, 3.057, 0.25, 2.807, 0.125, 2.807, 0.875, 3.057, 0.75, -2.193, -0.09382, -1.943, -0.09382, -1.943, 0.4687, -2.193, 0.4062, -1.943, -0.09382, -2.193, -0.09382, -2.193, 0.4062, -1.943, 0.4687, -2.006, 0.875, -2.006, 0.125, -2.006, 0.125, -2.006, 0.875, -2.006, 0.875, -2.006, 0.125, -2.193, 0.125, -2.193, 0.875])
me_plane_001.materials.append(mat_material)
me_plane_001.update()

# ---- objects
ob_cube = bpy.data.objects.new('Cube', me_cube)
ob_plane_001 = bpy.data.objects.new('Plane.001', me_plane_001)
ob_connector1 = bpy.data.objects.new('__connector1', None)
ob_connector0 = bpy.data.objects.new('__connector0', None)

# ---- transforms, parenting, visibility, modifiers, constraints
ob_cube.location = (1.0, 1.5, 1.0)
ob_plane_001.location = (0.0, 0.5, 0.0)
ob_connector1.location = (-9.407, 6.467, 0.0)
ob_connector1.rotation_euler = (0.0, -0.0, 1.571)
ob_connector1.empty_display_type = 'ARROWS'
ob_connector0.location = (12.49, 6.538, 0.0)
ob_connector0.rotation_euler = (0.0, -0.0, -1.571)
ob_connector0.empty_display_type = 'ARROWS'

# ---- collection membership
col_collection.objects.link(ob_cube)
col_collection.objects.link(ob_plane_001)
col_collection.objects.link(ob_connector1)
col_collection.objects.link(ob_connector0)

# ---- scene / render settings (as saved in the file)
scene.frame_start = 1; scene.frame_end = 250; scene.frame_set(1)
scene.render.engine = 'BLENDER_EEVEE_NEXT'
scene.cycles.sampling_pattern = 'TABULATED_SOBOL'
scene.view_settings.view_transform = 'Filmic'
bpy.context.view_layer.update()

# ---- added for rendering (the .blend has no active camera and no usable light): camera, sun
cam_auto = bpy.data.cameras.new('AutoCamera')
cam_auto.lens = 50.0
cam_auto.sensor_width = 36.0
cam_auto.clip_end = 1000.0
ob_auto_camera = bpy.data.objects.new('AutoCamera', cam_auto)
scene.collection.objects.link(ob_auto_camera)
ob_auto_camera.location = (24.3514, -20.9216, 20.7811)
ob_auto_camera.rotation_euler = (1.09748, -7.21219e-08, 0.694738)
scene.camera = ob_auto_camera
light_auto_sun = bpy.data.lights.new('AutoSun', 'SUN')
light_auto_sun.energy = 3.0
light_auto_sun.angle = 0.0523599
ob_auto_sun = bpy.data.objects.new('AutoSun', light_auto_sun)
scene.collection.objects.link(ob_auto_sun)
ob_auto_sun.rotation_euler = (0.872665, 0.174533, 0.523599)
bpy.context.view_layer.update()
